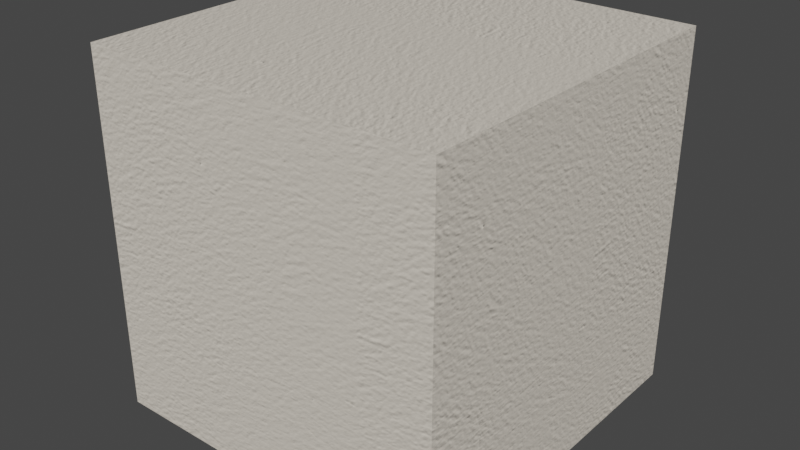 # Source: Neutral_Ground.blend  (saved by Blender 2.93.20; exported with 4.5.12 LTS)
import bpy
from mathutils import Matrix  # noqa: F401  (used for matrix-valued properties, if any)

bpy.ops.wm.read_factory_settings(use_empty=True)
scene = bpy.context.scene
scene.name = 'Scene'

# ---- collections
col_collection = bpy.data.collections.new('Collection'); scene.collection.children.link(col_collection)

# ---- images (referenced by path relative to the original .blend; pixels are not part of the script)
import os
ASSET_DIR = os.environ.get("B2B_ASSET_DIR", "")  # directory of the original .blend (textures are referenced by path, not embedded)
HERE = os.path.dirname(os.path.abspath(__file__))  # packed textures are extracted next to this script under _unpacked/

def load_image(name, relpath, width, height, colorspace="sRGB"):
    """Load a texture the original file referenced (path relative to the .blend, or extracted next to this script)."""
    p = next((c for c in (os.path.join(HERE, relpath), os.path.join(ASSET_DIR, relpath)) if relpath and os.path.exists(c)), "")
    if p:
        img = bpy.data.images.load(p, check_existing=True)
        img.name = name
    else:  # same state as the original file: an image datablock whose file is absent (Cycles renders it pink)
        img = bpy.data.images.new(name, width, height)
        img.source = "FILE"
        img.filepath = "//" + (relpath or name)
    img.colorspace_settings.name = colorspace
    return img
img_wall_nrm_jpg_010 = load_image('wall_NRM.jpg.010', '_unpacked/wall_NRM.8be90f9d.jpg', 928, 928, 'Non-Color')

# ---- materials (node trees are filled in below, after node groups)
mat_neutral_ground = bpy.data.materials.new('Neutral Ground')
mat_neutral_ground.alpha_threshold = 0.0
mat_neutral_ground.use_transparent_shadow = False
mat_neutral_ground.roughness = 0.5

# ---- material node trees
mat_neutral_ground.use_nodes = True; mat_neutral_ground.node_tree.nodes.clear()
_N = mat_neutral_ground.node_tree.nodes; _L = mat_neutral_ground.node_tree.links
n0 = _N.new('ShaderNodeOutputMaterial'); n0.name = 'Material Output.001'; n0.location = (846, -164)
n1 = _N.new('ShaderNodeBsdfPrincipled'); n1.name = 'Principled BSDF'; n1.location = (554, -136)
n1.distribution = 'GGX'
n1.subsurface_method = 'BURLEY'
n1.inputs[0].default_value = (0.7682, 0.7011, 0.6038, 1.0)
n1.inputs[3].default_value = 1.45
n1.inputs[27].default_value = (0.0, 0.0, 0.0, 1.0)
n1.inputs[28].default_value = 1.0
n2 = _N.new('ShaderNodeNormalMap'); n2.name = 'Normal Map.001'; n2.location = (288, -485)
n2.inputs[0].default_value = 0.5
n3 = _N.new('ShaderNodeTexCoord'); n3.name = 'Texture Coordinate.001'; n3.location = (-672, -415)
n4 = _N.new('ShaderNodeMapping'); n4.name = 'Mapping.001'; n4.location = (-416, -407)
n4.inputs[3].default_value = (5.0, 5.0, 5.0)
n5 = _N.new('ShaderNodeTexImage'); n5.name = 'Image Texture.001'; n5.location = (-153, -387)
n5.width = 320
n5.image = img_wall_nrm_jpg_010
_L.new(n1.outputs[0], n0.inputs[0])
_L.new(n2.outputs[0], n1.inputs[5])
_L.new(n3.outputs[2], n4.inputs[0])
_L.new(n4.outputs[0], n5.inputs[0])
_L.new(n5.outputs[0], n2.inputs[1])
n0.is_active_output = True

# ---- world
world_world = bpy.data.worlds.new('World'); scene.world = world_world
world_world.use_nodes = True; world_world.node_tree.nodes.clear()
_N = world_world.node_tree.nodes; _L = world_world.node_tree.links
n0 = _N.new('ShaderNodeOutputWorld'); n0.name = 'World Output'; n0.location = (300, 300)
n1 = _N.new('ShaderNodeBackground'); n1.name = 'Background'; n1.location = (10, 300)
n1.inputs[0].default_value = (0.05088, 0.05088, 0.05088, 1.0)
_L.new(n1.outputs[0], n0.inputs[0])
n0.is_active_output = True
world_world.color = (0.05088, 0.05088, 0.05088)
world_world.use_sun_shadow = False
world_world.sun_shadow_jitter_overblur = 0.0

# ---- meshes
me_cube = bpy.data.meshes.new('Cube')
me_cube.from_pydata([(1.0, 1.0, 1.0), (1.0, 1.0, -1.0), (1.0, -1.0, 1.0), (1.0, -1.0, -1.0), (-1.0, 1.0, 1.0), (-1.0, 1.0, -1.0), (-1.0, -1.0, 1.0), (-1.0, -1.0, -1.0)], [], [(0, 4, 6, 2), (3, 2, 6, 7), (7, 6, 4, 5), (5, 1, 3, 7), (1, 0, 2, 3), (5, 4, 0, 1)])
_uv = me_cube.uv_layers.new(name='UVMap')
_uv.uv.foreach_set('vector', [0.625, 0.5, 0.875, 0.5, 0.875, 0.75, 0.625, 0.75, 0.375, 0.75, 0.625, 0.75, 0.625, 1.0, 0.375, 1.0, 0.375, 0.0, 0.625, 0.0, 0.625, 0.25, 0.375, 0.25, 0.125, 0.5, 0.375, 0.5, 0.375, 0.75, 0.125, 0.75, 0.375, 0.5, 0.625, 0.5, 0.625, 0.75, 0.375, 0.75, 0.375, 0.25, 0.625, 0.25, 0.625, 0.5, 0.375, 0.5])
me_cube.materials.append(mat_neutral_ground)
me_cube.use_remesh_preserve_volume = False
me_cube.use_remesh_preserve_attributes = False
me_cube.use_mirror_vertex_groups = False
me_cube.update()

# ---- objects
ob_cube = bpy.data.objects.new('Cube', me_cube)

# ---- transforms, parenting, visibility, modifiers, constraints
ob_cube.location = (0.0, 0.0, 0.0)
ob_cube.lock_rotations_4d = False
ob_cube.empty_display_type = 'ARROWS'
ob_cube.lineart.crease_threshold = 0.0

# ---- collection membership
col_collection.objects.link(ob_cube)

# ---- scene / render settings (as saved in the file)
scene.frame_start = 1; scene.frame_end = 250; scene.frame_set(1)
scene.render.engine = 'BLENDER_EEVEE_NEXT'
scene.cycles.use_denoising = False
scene.cycles.samples = 128
scene.cycles.sampling_pattern = 'TABULATED_SOBOL'
scene.cycles.use_adaptive_sampling = False
scene.cycles.use_light_tree = False
scene.view_settings.view_transform = 'Filmic'
bpy.context.view_layer.update()

# ---- added for rendering (the .blend has no active camera and no usable light): camera, sun
cam_auto = bpy.data.cameras.new('AutoCamera')
cam_auto.lens = 50.0
cam_auto.sensor_width = 36.0
cam_auto.clip_end = 1000.0
ob_auto_camera = bpy.data.objects.new('AutoCamera', cam_auto)
scene.collection.objects.link(ob_auto_camera)
ob_auto_camera.location = (3.20507, -3.84609, 2.56406)
ob_auto_camera.rotation_euler = (1.09748, -7.21219e-08, 0.694738)
scene.camera = ob_auto_camera
light_auto_sun = bpy.data.lights.new('AutoSun', 'SUN')
light_auto_sun.energy = 3.0
light_auto_sun.angle = 0.0523599
ob_auto_sun = bpy.data.objects.new('AutoSun', light_auto_sun)
scene.collection.objects.link(ob_auto_sun)
ob_auto_sun.rotation_euler = (0.872665, 0.174533, 0.523599)
bpy.context.view_layer.update()
